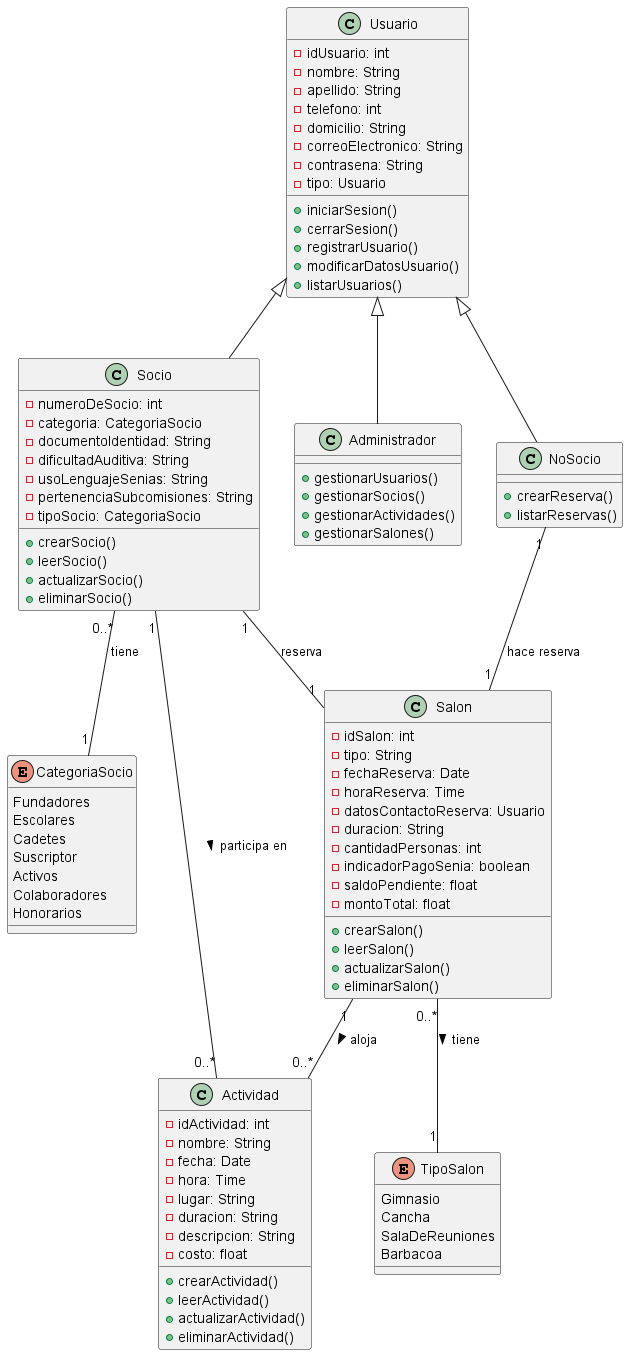

The diagram above was rendered by PlantUML. Its source (embedded in the PNG):
@startuml
enum CategoriaSocio {
  Fundadores
  Escolares
  Cadetes
  Suscriptor
  Activos
  Colaboradores
  Honorarios
}

enum TipoSalon {
    Gimnasio
    Cancha
    SalaDeReuniones
    Barbacoa
}

class Usuario {
  - idUsuario: int
  - nombre: String
  - apellido: String
  - telefono: int
  - domicilio: String
  - correoElectronico: String
  - contrasena: String
  - tipo: Usuario
  + iniciarSesion()
  + cerrarSesion()
  + registrarUsuario()
  + modificarDatosUsuario()
  + listarUsuarios()
}

class Socio {
  - numeroDeSocio: int
  - categoria: CategoriaSocio
  - documentoIdentidad: String
  - dificultadAuditiva: String
  - usoLenguajeSenias: String
  - pertenenciaSubcomisiones: String
  - tipoSocio: CategoriaSocio
  + crearSocio()
  + leerSocio()
  + actualizarSocio()
  + eliminarSocio()
}

class Administrador {
  + gestionarUsuarios()
  + gestionarSocios()
  + gestionarActividades()
  + gestionarSalones()
}

class NoSocio {
  + crearReserva()
  + listarReservas()
}

class Actividad {
  - idActividad: int
  - nombre: String
  - fecha: Date
  - hora: Time
  - lugar: String
  - duracion: String
  - descripcion: String
  - costo: float
  + crearActividad()
  + leerActividad()
  + actualizarActividad()
  + eliminarActividad()
}

class Salon {
  - idSalon: int
  - tipo: String
  - fechaReserva: Date
  - horaReserva: Time
  - datosContactoReserva: Usuario
  - duracion: String
  - cantidadPersonas: int
  - indicadorPagoSenia: boolean
  - saldoPendiente: float
  - montoTotal: float
  + crearSalon()
  + leerSalon()
  + actualizarSalon()
  + eliminarSalon()
}

Usuario <|-- Socio
Usuario <|-- Administrador
Usuario <|-- NoSocio

Socio "1" -- "0..*" Actividad : participa en >
Salon "1" -- "0..*" Actividad : aloja >
Salon "0..*" -- "1" TipoSalon : tiene >
Socio "0..*" -- "1" CategoriaSocio : tiene
Socio "1" -- "1" Salon : reserva
NoSocio "1" -- "1" Salon : hace reserva

@enduml